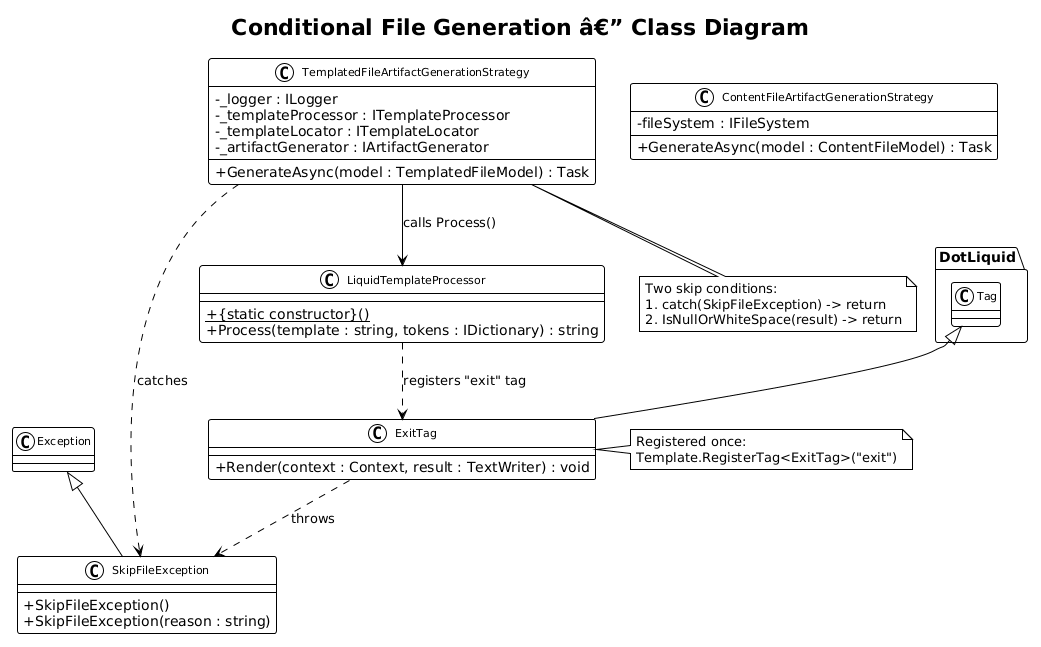

The diagram above was rendered by PlantUML. Its source (embedded in the PNG):
@startuml
!theme plain
skinparam classAttributeIconSize 0
skinparam classFontSize 11

title Conditional File Generation â€” Class Diagram

class SkipFileException extends Exception {
    +SkipFileException()
    +SkipFileException(reason : string)
}

class ExitTag extends "DotLiquid.Tag" {
    +Render(context : Context, result : TextWriter) : void
}

class LiquidTemplateProcessor {
    {static} +{static constructor}()
    +Process(template : string, tokens : IDictionary) : string
}

class TemplatedFileArtifactGenerationStrategy {
    -_logger : ILogger
    -_templateProcessor : ITemplateProcessor
    -_templateLocator : ITemplateLocator
    -_artifactGenerator : IArtifactGenerator
    +GenerateAsync(model : TemplatedFileModel) : Task
}

class ContentFileArtifactGenerationStrategy {
    -fileSystem : IFileSystem
    +GenerateAsync(model : ContentFileModel) : Task
}

ExitTag ..> SkipFileException : throws
TemplatedFileArtifactGenerationStrategy ..> SkipFileException : catches
TemplatedFileArtifactGenerationStrategy --> LiquidTemplateProcessor : calls Process()
LiquidTemplateProcessor ..> ExitTag : registers "exit" tag

note right of ExitTag
  Registered once:
  Template.RegisterTag<ExitTag>("exit")
end note

note bottom of TemplatedFileArtifactGenerationStrategy
  Two skip conditions:
  1. catch(SkipFileException) -> return
  2. IsNullOrWhiteSpace(result) -> return
end note
@enduml